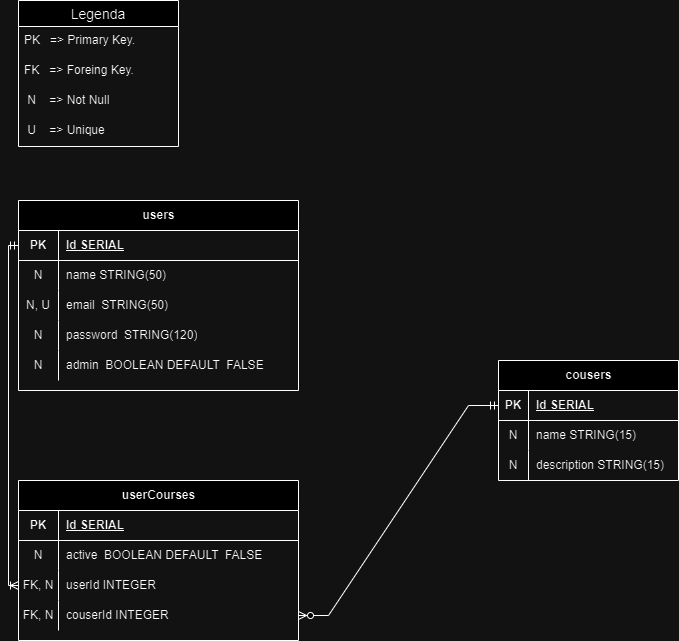

The diagram above was exported from draw.io. Its source (the exported page's mxGraphModel, read from the mxfile embedded in the PNG):
<mxGraphModel dx="1143" dy="625" grid="1" gridSize="10" guides="1" tooltips="1" connect="1" arrows="1" fold="1" page="1" pageScale="1" pageWidth="827" pageHeight="1169" math="0" shadow="0">
  <root>
    <mxCell id="0" />
    <mxCell id="1" parent="0" />
    <mxCell id="LQYFSJ5j7gvtZ8QuUIE4-1" value="users" style="shape=table;startSize=30;container=1;collapsible=1;childLayout=tableLayout;fixedRows=1;rowLines=0;fontStyle=1;align=center;resizeLast=1;html=1;" parent="1" vertex="1">
      <mxGeometry x="40" y="240" width="280" height="190" as="geometry" />
    </mxCell>
    <mxCell id="LQYFSJ5j7gvtZ8QuUIE4-2" value="" style="shape=tableRow;horizontal=0;startSize=0;swimlaneHead=0;swimlaneBody=0;fillColor=none;collapsible=0;dropTarget=0;points=[[0,0.5],[1,0.5]];portConstraint=eastwest;top=0;left=0;right=0;bottom=1;" parent="LQYFSJ5j7gvtZ8QuUIE4-1" vertex="1">
      <mxGeometry y="30" width="280" height="30" as="geometry" />
    </mxCell>
    <mxCell id="LQYFSJ5j7gvtZ8QuUIE4-3" value="PK" style="shape=partialRectangle;connectable=0;fillColor=none;top=0;left=0;bottom=0;right=0;fontStyle=1;overflow=hidden;whiteSpace=wrap;html=1;" parent="LQYFSJ5j7gvtZ8QuUIE4-2" vertex="1">
      <mxGeometry width="40" height="30" as="geometry">
        <mxRectangle width="40" height="30" as="alternateBounds" />
      </mxGeometry>
    </mxCell>
    <mxCell id="LQYFSJ5j7gvtZ8QuUIE4-4" value="Id SERIAL" style="shape=partialRectangle;connectable=0;fillColor=none;top=0;left=0;bottom=0;right=0;align=left;spacingLeft=6;fontStyle=5;overflow=hidden;whiteSpace=wrap;html=1;" parent="LQYFSJ5j7gvtZ8QuUIE4-2" vertex="1">
      <mxGeometry x="40" width="240" height="30" as="geometry">
        <mxRectangle width="240" height="30" as="alternateBounds" />
      </mxGeometry>
    </mxCell>
    <mxCell id="LQYFSJ5j7gvtZ8QuUIE4-5" value="" style="shape=tableRow;horizontal=0;startSize=0;swimlaneHead=0;swimlaneBody=0;fillColor=none;collapsible=0;dropTarget=0;points=[[0,0.5],[1,0.5]];portConstraint=eastwest;top=0;left=0;right=0;bottom=0;" parent="LQYFSJ5j7gvtZ8QuUIE4-1" vertex="1">
      <mxGeometry y="60" width="280" height="30" as="geometry" />
    </mxCell>
    <mxCell id="LQYFSJ5j7gvtZ8QuUIE4-6" value="N" style="shape=partialRectangle;connectable=0;fillColor=none;top=0;left=0;bottom=0;right=0;editable=1;overflow=hidden;whiteSpace=wrap;html=1;" parent="LQYFSJ5j7gvtZ8QuUIE4-5" vertex="1">
      <mxGeometry width="40" height="30" as="geometry">
        <mxRectangle width="40" height="30" as="alternateBounds" />
      </mxGeometry>
    </mxCell>
    <mxCell id="LQYFSJ5j7gvtZ8QuUIE4-7" value="name STRING(50)" style="shape=partialRectangle;connectable=0;fillColor=none;top=0;left=0;bottom=0;right=0;align=left;spacingLeft=6;overflow=hidden;whiteSpace=wrap;html=1;" parent="LQYFSJ5j7gvtZ8QuUIE4-5" vertex="1">
      <mxGeometry x="40" width="240" height="30" as="geometry">
        <mxRectangle width="240" height="30" as="alternateBounds" />
      </mxGeometry>
    </mxCell>
    <mxCell id="LQYFSJ5j7gvtZ8QuUIE4-8" value="" style="shape=tableRow;horizontal=0;startSize=0;swimlaneHead=0;swimlaneBody=0;fillColor=none;collapsible=0;dropTarget=0;points=[[0,0.5],[1,0.5]];portConstraint=eastwest;top=0;left=0;right=0;bottom=0;" parent="LQYFSJ5j7gvtZ8QuUIE4-1" vertex="1">
      <mxGeometry y="90" width="280" height="30" as="geometry" />
    </mxCell>
    <mxCell id="LQYFSJ5j7gvtZ8QuUIE4-9" value="N, U" style="shape=partialRectangle;connectable=0;fillColor=none;top=0;left=0;bottom=0;right=0;editable=1;overflow=hidden;whiteSpace=wrap;html=1;" parent="LQYFSJ5j7gvtZ8QuUIE4-8" vertex="1">
      <mxGeometry width="40" height="30" as="geometry">
        <mxRectangle width="40" height="30" as="alternateBounds" />
      </mxGeometry>
    </mxCell>
    <mxCell id="LQYFSJ5j7gvtZ8QuUIE4-10" value="email&amp;nbsp; STRING(50)" style="shape=partialRectangle;connectable=0;fillColor=none;top=0;left=0;bottom=0;right=0;align=left;spacingLeft=6;overflow=hidden;whiteSpace=wrap;html=1;" parent="LQYFSJ5j7gvtZ8QuUIE4-8" vertex="1">
      <mxGeometry x="40" width="240" height="30" as="geometry">
        <mxRectangle width="240" height="30" as="alternateBounds" />
      </mxGeometry>
    </mxCell>
    <mxCell id="LQYFSJ5j7gvtZ8QuUIE4-11" value="" style="shape=tableRow;horizontal=0;startSize=0;swimlaneHead=0;swimlaneBody=0;fillColor=none;collapsible=0;dropTarget=0;points=[[0,0.5],[1,0.5]];portConstraint=eastwest;top=0;left=0;right=0;bottom=0;" parent="LQYFSJ5j7gvtZ8QuUIE4-1" vertex="1">
      <mxGeometry y="120" width="280" height="30" as="geometry" />
    </mxCell>
    <mxCell id="LQYFSJ5j7gvtZ8QuUIE4-12" value="N" style="shape=partialRectangle;connectable=0;fillColor=none;top=0;left=0;bottom=0;right=0;editable=1;overflow=hidden;whiteSpace=wrap;html=1;" parent="LQYFSJ5j7gvtZ8QuUIE4-11" vertex="1">
      <mxGeometry width="40" height="30" as="geometry">
        <mxRectangle width="40" height="30" as="alternateBounds" />
      </mxGeometry>
    </mxCell>
    <mxCell id="LQYFSJ5j7gvtZ8QuUIE4-13" value="password&amp;nbsp; STRING(120)" style="shape=partialRectangle;connectable=0;fillColor=none;top=0;left=0;bottom=0;right=0;align=left;spacingLeft=6;overflow=hidden;whiteSpace=wrap;html=1;" parent="LQYFSJ5j7gvtZ8QuUIE4-11" vertex="1">
      <mxGeometry x="40" width="240" height="30" as="geometry">
        <mxRectangle width="240" height="30" as="alternateBounds" />
      </mxGeometry>
    </mxCell>
    <mxCell id="LQYFSJ5j7gvtZ8QuUIE4-14" value="" style="shape=tableRow;horizontal=0;startSize=0;swimlaneHead=0;swimlaneBody=0;fillColor=none;collapsible=0;dropTarget=0;points=[[0,0.5],[1,0.5]];portConstraint=eastwest;top=0;left=0;right=0;bottom=0;" parent="LQYFSJ5j7gvtZ8QuUIE4-1" vertex="1">
      <mxGeometry y="150" width="280" height="30" as="geometry" />
    </mxCell>
    <mxCell id="LQYFSJ5j7gvtZ8QuUIE4-15" value="N" style="shape=partialRectangle;connectable=0;fillColor=none;top=0;left=0;bottom=0;right=0;editable=1;overflow=hidden;whiteSpace=wrap;html=1;" parent="LQYFSJ5j7gvtZ8QuUIE4-14" vertex="1">
      <mxGeometry width="40" height="30" as="geometry">
        <mxRectangle width="40" height="30" as="alternateBounds" />
      </mxGeometry>
    </mxCell>
    <mxCell id="LQYFSJ5j7gvtZ8QuUIE4-16" value="admin&amp;nbsp; BOOLEAN DEFAULT&amp;nbsp; FALSE" style="shape=partialRectangle;connectable=0;fillColor=none;top=0;left=0;bottom=0;right=0;align=left;spacingLeft=6;overflow=hidden;whiteSpace=wrap;html=1;" parent="LQYFSJ5j7gvtZ8QuUIE4-14" vertex="1">
      <mxGeometry x="40" width="240" height="30" as="geometry">
        <mxRectangle width="240" height="30" as="alternateBounds" />
      </mxGeometry>
    </mxCell>
    <mxCell id="LQYFSJ5j7gvtZ8QuUIE4-36" value="cousers" style="shape=table;startSize=30;container=1;collapsible=1;childLayout=tableLayout;fixedRows=1;rowLines=0;fontStyle=1;align=center;resizeLast=1;html=1;" parent="1" vertex="1">
      <mxGeometry x="520" y="400" width="180" height="120" as="geometry" />
    </mxCell>
    <mxCell id="LQYFSJ5j7gvtZ8QuUIE4-37" value="" style="shape=tableRow;horizontal=0;startSize=0;swimlaneHead=0;swimlaneBody=0;fillColor=none;collapsible=0;dropTarget=0;points=[[0,0.5],[1,0.5]];portConstraint=eastwest;top=0;left=0;right=0;bottom=1;" parent="LQYFSJ5j7gvtZ8QuUIE4-36" vertex="1">
      <mxGeometry y="30" width="180" height="30" as="geometry" />
    </mxCell>
    <mxCell id="LQYFSJ5j7gvtZ8QuUIE4-38" value="PK" style="shape=partialRectangle;connectable=0;fillColor=none;top=0;left=0;bottom=0;right=0;fontStyle=1;overflow=hidden;whiteSpace=wrap;html=1;" parent="LQYFSJ5j7gvtZ8QuUIE4-37" vertex="1">
      <mxGeometry width="30" height="30" as="geometry">
        <mxRectangle width="30" height="30" as="alternateBounds" />
      </mxGeometry>
    </mxCell>
    <mxCell id="LQYFSJ5j7gvtZ8QuUIE4-39" value="Id SERIAL" style="shape=partialRectangle;connectable=0;fillColor=none;top=0;left=0;bottom=0;right=0;align=left;spacingLeft=6;fontStyle=5;overflow=hidden;whiteSpace=wrap;html=1;" parent="LQYFSJ5j7gvtZ8QuUIE4-37" vertex="1">
      <mxGeometry x="30" width="150" height="30" as="geometry">
        <mxRectangle width="150" height="30" as="alternateBounds" />
      </mxGeometry>
    </mxCell>
    <mxCell id="LQYFSJ5j7gvtZ8QuUIE4-40" value="" style="shape=tableRow;horizontal=0;startSize=0;swimlaneHead=0;swimlaneBody=0;fillColor=none;collapsible=0;dropTarget=0;points=[[0,0.5],[1,0.5]];portConstraint=eastwest;top=0;left=0;right=0;bottom=0;" parent="LQYFSJ5j7gvtZ8QuUIE4-36" vertex="1">
      <mxGeometry y="60" width="180" height="30" as="geometry" />
    </mxCell>
    <mxCell id="LQYFSJ5j7gvtZ8QuUIE4-41" value="N" style="shape=partialRectangle;connectable=0;fillColor=none;top=0;left=0;bottom=0;right=0;editable=1;overflow=hidden;whiteSpace=wrap;html=1;" parent="LQYFSJ5j7gvtZ8QuUIE4-40" vertex="1">
      <mxGeometry width="30" height="30" as="geometry">
        <mxRectangle width="30" height="30" as="alternateBounds" />
      </mxGeometry>
    </mxCell>
    <mxCell id="LQYFSJ5j7gvtZ8QuUIE4-42" value="name STRING(15)" style="shape=partialRectangle;connectable=0;fillColor=none;top=0;left=0;bottom=0;right=0;align=left;spacingLeft=6;overflow=hidden;whiteSpace=wrap;html=1;" parent="LQYFSJ5j7gvtZ8QuUIE4-40" vertex="1">
      <mxGeometry x="30" width="150" height="30" as="geometry">
        <mxRectangle width="150" height="30" as="alternateBounds" />
      </mxGeometry>
    </mxCell>
    <mxCell id="LQYFSJ5j7gvtZ8QuUIE4-43" value="" style="shape=tableRow;horizontal=0;startSize=0;swimlaneHead=0;swimlaneBody=0;fillColor=none;collapsible=0;dropTarget=0;points=[[0,0.5],[1,0.5]];portConstraint=eastwest;top=0;left=0;right=0;bottom=0;" parent="LQYFSJ5j7gvtZ8QuUIE4-36" vertex="1">
      <mxGeometry y="90" width="180" height="30" as="geometry" />
    </mxCell>
    <mxCell id="LQYFSJ5j7gvtZ8QuUIE4-44" value="N" style="shape=partialRectangle;connectable=0;fillColor=none;top=0;left=0;bottom=0;right=0;editable=1;overflow=hidden;whiteSpace=wrap;html=1;" parent="LQYFSJ5j7gvtZ8QuUIE4-43" vertex="1">
      <mxGeometry width="30" height="30" as="geometry">
        <mxRectangle width="30" height="30" as="alternateBounds" />
      </mxGeometry>
    </mxCell>
    <mxCell id="LQYFSJ5j7gvtZ8QuUIE4-45" value="description STRING(15)" style="shape=partialRectangle;connectable=0;fillColor=none;top=0;left=0;bottom=0;right=0;align=left;spacingLeft=6;overflow=hidden;whiteSpace=wrap;html=1;" parent="LQYFSJ5j7gvtZ8QuUIE4-43" vertex="1">
      <mxGeometry x="30" width="150" height="30" as="geometry">
        <mxRectangle width="150" height="30" as="alternateBounds" />
      </mxGeometry>
    </mxCell>
    <mxCell id="LQYFSJ5j7gvtZ8QuUIE4-49" value="userCourses" style="shape=table;startSize=30;container=1;collapsible=1;childLayout=tableLayout;fixedRows=1;rowLines=0;fontStyle=1;align=center;resizeLast=1;html=1;" parent="1" vertex="1">
      <mxGeometry x="40" y="520" width="280" height="160" as="geometry" />
    </mxCell>
    <mxCell id="LQYFSJ5j7gvtZ8QuUIE4-50" value="" style="shape=tableRow;horizontal=0;startSize=0;swimlaneHead=0;swimlaneBody=0;fillColor=none;collapsible=0;dropTarget=0;points=[[0,0.5],[1,0.5]];portConstraint=eastwest;top=0;left=0;right=0;bottom=1;" parent="LQYFSJ5j7gvtZ8QuUIE4-49" vertex="1">
      <mxGeometry y="30" width="280" height="30" as="geometry" />
    </mxCell>
    <mxCell id="LQYFSJ5j7gvtZ8QuUIE4-51" value="PK" style="shape=partialRectangle;connectable=0;fillColor=none;top=0;left=0;bottom=0;right=0;fontStyle=1;overflow=hidden;whiteSpace=wrap;html=1;" parent="LQYFSJ5j7gvtZ8QuUIE4-50" vertex="1">
      <mxGeometry width="40" height="30" as="geometry">
        <mxRectangle width="40" height="30" as="alternateBounds" />
      </mxGeometry>
    </mxCell>
    <mxCell id="LQYFSJ5j7gvtZ8QuUIE4-52" value="Id SERIAL" style="shape=partialRectangle;connectable=0;fillColor=none;top=0;left=0;bottom=0;right=0;align=left;spacingLeft=6;fontStyle=5;overflow=hidden;whiteSpace=wrap;html=1;" parent="LQYFSJ5j7gvtZ8QuUIE4-50" vertex="1">
      <mxGeometry x="40" width="240" height="30" as="geometry">
        <mxRectangle width="240" height="30" as="alternateBounds" />
      </mxGeometry>
    </mxCell>
    <mxCell id="LQYFSJ5j7gvtZ8QuUIE4-53" value="" style="shape=tableRow;horizontal=0;startSize=0;swimlaneHead=0;swimlaneBody=0;fillColor=none;collapsible=0;dropTarget=0;points=[[0,0.5],[1,0.5]];portConstraint=eastwest;top=0;left=0;right=0;bottom=0;" parent="LQYFSJ5j7gvtZ8QuUIE4-49" vertex="1">
      <mxGeometry y="60" width="280" height="30" as="geometry" />
    </mxCell>
    <mxCell id="LQYFSJ5j7gvtZ8QuUIE4-54" value="N" style="shape=partialRectangle;connectable=0;fillColor=none;top=0;left=0;bottom=0;right=0;editable=1;overflow=hidden;whiteSpace=wrap;html=1;" parent="LQYFSJ5j7gvtZ8QuUIE4-53" vertex="1">
      <mxGeometry width="40" height="30" as="geometry">
        <mxRectangle width="40" height="30" as="alternateBounds" />
      </mxGeometry>
    </mxCell>
    <mxCell id="LQYFSJ5j7gvtZ8QuUIE4-55" value="active&amp;nbsp; BOOLEAN DEFAULT&amp;nbsp; FALSE" style="shape=partialRectangle;connectable=0;fillColor=none;top=0;left=0;bottom=0;right=0;align=left;spacingLeft=6;overflow=hidden;whiteSpace=wrap;html=1;" parent="LQYFSJ5j7gvtZ8QuUIE4-53" vertex="1">
      <mxGeometry x="40" width="240" height="30" as="geometry">
        <mxRectangle width="240" height="30" as="alternateBounds" />
      </mxGeometry>
    </mxCell>
    <mxCell id="LQYFSJ5j7gvtZ8QuUIE4-56" value="" style="shape=tableRow;horizontal=0;startSize=0;swimlaneHead=0;swimlaneBody=0;fillColor=none;collapsible=0;dropTarget=0;points=[[0,0.5],[1,0.5]];portConstraint=eastwest;top=0;left=0;right=0;bottom=0;" parent="LQYFSJ5j7gvtZ8QuUIE4-49" vertex="1">
      <mxGeometry y="90" width="280" height="30" as="geometry" />
    </mxCell>
    <mxCell id="LQYFSJ5j7gvtZ8QuUIE4-57" value="FK, N" style="shape=partialRectangle;connectable=0;fillColor=none;top=0;left=0;bottom=0;right=0;editable=1;overflow=hidden;whiteSpace=wrap;html=1;" parent="LQYFSJ5j7gvtZ8QuUIE4-56" vertex="1">
      <mxGeometry width="40" height="30" as="geometry">
        <mxRectangle width="40" height="30" as="alternateBounds" />
      </mxGeometry>
    </mxCell>
    <mxCell id="LQYFSJ5j7gvtZ8QuUIE4-58" value="userId INTEGER" style="shape=partialRectangle;connectable=0;fillColor=none;top=0;left=0;bottom=0;right=0;align=left;spacingLeft=6;overflow=hidden;whiteSpace=wrap;html=1;" parent="LQYFSJ5j7gvtZ8QuUIE4-56" vertex="1">
      <mxGeometry x="40" width="240" height="30" as="geometry">
        <mxRectangle width="240" height="30" as="alternateBounds" />
      </mxGeometry>
    </mxCell>
    <mxCell id="LQYFSJ5j7gvtZ8QuUIE4-59" value="" style="shape=tableRow;horizontal=0;startSize=0;swimlaneHead=0;swimlaneBody=0;fillColor=none;collapsible=0;dropTarget=0;points=[[0,0.5],[1,0.5]];portConstraint=eastwest;top=0;left=0;right=0;bottom=0;" parent="LQYFSJ5j7gvtZ8QuUIE4-49" vertex="1">
      <mxGeometry y="120" width="280" height="30" as="geometry" />
    </mxCell>
    <mxCell id="LQYFSJ5j7gvtZ8QuUIE4-60" value="FK, N" style="shape=partialRectangle;connectable=0;fillColor=none;top=0;left=0;bottom=0;right=0;editable=1;overflow=hidden;whiteSpace=wrap;html=1;" parent="LQYFSJ5j7gvtZ8QuUIE4-59" vertex="1">
      <mxGeometry width="40" height="30" as="geometry">
        <mxRectangle width="40" height="30" as="alternateBounds" />
      </mxGeometry>
    </mxCell>
    <mxCell id="LQYFSJ5j7gvtZ8QuUIE4-61" value="couserId INTEGER" style="shape=partialRectangle;connectable=0;fillColor=none;top=0;left=0;bottom=0;right=0;align=left;spacingLeft=6;overflow=hidden;whiteSpace=wrap;html=1;" parent="LQYFSJ5j7gvtZ8QuUIE4-59" vertex="1">
      <mxGeometry x="40" width="240" height="30" as="geometry">
        <mxRectangle width="240" height="30" as="alternateBounds" />
      </mxGeometry>
    </mxCell>
    <mxCell id="LQYFSJ5j7gvtZ8QuUIE4-62" value="" style="fontSize=12;html=1;endArrow=ERoneToMany;startArrow=ERmandOne;rounded=0;entryX=0;entryY=0.5;entryDx=0;entryDy=0;elbow=vertical;edgeStyle=orthogonalEdgeStyle;" parent="1" source="LQYFSJ5j7gvtZ8QuUIE4-2" target="LQYFSJ5j7gvtZ8QuUIE4-56" edge="1">
      <mxGeometry width="100" height="100" relative="1" as="geometry">
        <mxPoint x="10" y="290" as="sourcePoint" />
        <mxPoint x="-80.00474731445313" y="615" as="targetPoint" />
      </mxGeometry>
    </mxCell>
    <mxCell id="LQYFSJ5j7gvtZ8QuUIE4-64" value="" style="edgeStyle=entityRelationEdgeStyle;fontSize=12;html=1;endArrow=ERzeroToMany;startArrow=ERmandOne;rounded=0;entryX=1;entryY=0.5;entryDx=0;entryDy=0;" parent="1" source="LQYFSJ5j7gvtZ8QuUIE4-37" target="LQYFSJ5j7gvtZ8QuUIE4-59" edge="1">
      <mxGeometry width="100" height="100" relative="1" as="geometry">
        <mxPoint x="220" y="570" as="sourcePoint" />
        <mxPoint x="320" y="470" as="targetPoint" />
      </mxGeometry>
    </mxCell>
    <mxCell id="LQYFSJ5j7gvtZ8QuUIE4-65" value="Legenda" style="swimlane;fontStyle=0;childLayout=stackLayout;horizontal=1;startSize=26;horizontalStack=0;resizeParent=1;resizeParentMax=0;resizeLast=0;collapsible=1;marginBottom=0;align=center;fontSize=14;" parent="1" vertex="1">
      <mxGeometry x="40" y="40" width="160" height="146" as="geometry" />
    </mxCell>
    <mxCell id="LQYFSJ5j7gvtZ8QuUIE4-66" value="PK&amp;nbsp; &amp;nbsp;=&amp;gt; Primary Key." style="text;strokeColor=none;fillColor=none;spacingLeft=4;spacingRight=4;overflow=hidden;rotatable=0;points=[[0,0.5],[1,0.5]];portConstraint=eastwest;fontSize=12;whiteSpace=wrap;html=1;" parent="LQYFSJ5j7gvtZ8QuUIE4-65" vertex="1">
      <mxGeometry y="26" width="160" height="30" as="geometry" />
    </mxCell>
    <mxCell id="LQYFSJ5j7gvtZ8QuUIE4-67" value="FK&amp;nbsp; &amp;nbsp;=&amp;gt; Foreing Key." style="text;strokeColor=none;fillColor=none;spacingLeft=4;spacingRight=4;overflow=hidden;rotatable=0;points=[[0,0.5],[1,0.5]];portConstraint=eastwest;fontSize=12;whiteSpace=wrap;html=1;" parent="LQYFSJ5j7gvtZ8QuUIE4-65" vertex="1">
      <mxGeometry y="56" width="160" height="30" as="geometry" />
    </mxCell>
    <mxCell id="LQYFSJ5j7gvtZ8QuUIE4-68" value="&amp;nbsp;N&amp;nbsp; &amp;nbsp; =&amp;gt; Not Null" style="text;strokeColor=none;fillColor=none;spacingLeft=4;spacingRight=4;overflow=hidden;rotatable=0;points=[[0,0.5],[1,0.5]];portConstraint=eastwest;fontSize=12;whiteSpace=wrap;html=1;" parent="LQYFSJ5j7gvtZ8QuUIE4-65" vertex="1">
      <mxGeometry y="86" width="160" height="30" as="geometry" />
    </mxCell>
    <mxCell id="LQYFSJ5j7gvtZ8QuUIE4-69" value="&amp;nbsp;U&amp;nbsp; &amp;nbsp; =&amp;gt; Unique" style="text;strokeColor=none;fillColor=none;spacingLeft=4;spacingRight=4;overflow=hidden;rotatable=0;points=[[0,0.5],[1,0.5]];portConstraint=eastwest;fontSize=12;whiteSpace=wrap;html=1;" parent="LQYFSJ5j7gvtZ8QuUIE4-65" vertex="1">
      <mxGeometry y="116" width="160" height="30" as="geometry" />
    </mxCell>
  </root>
</mxGraphModel>